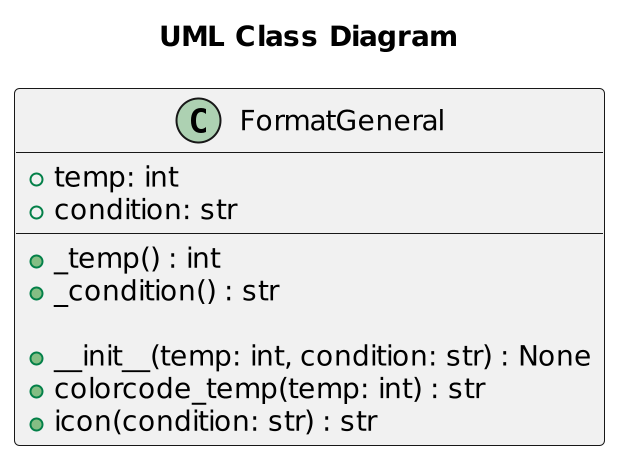

The diagram above was rendered by PlantUML. Its source (embedded in the PNG):
@startuml
scale 2
title "UML Class Diagram"
class FormatGeneral {
    +_temp() : int
    +_condition() : str

    +__init__(temp: int, condition: str) : None
    +temp: int
    +condition: str
    +colorcode_temp(temp: int) : str
    +icon(condition: str) : str
}
@enduml